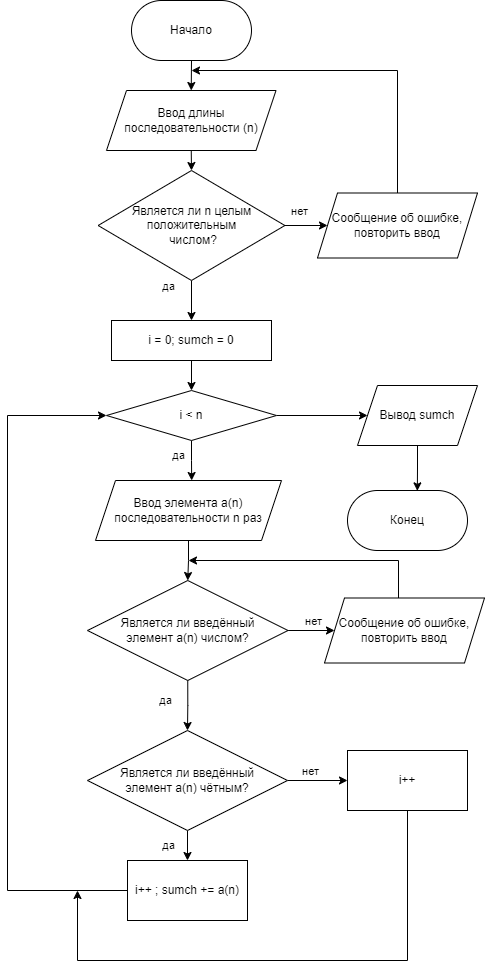

The diagram above was exported from draw.io. Its source (the exported page's mxGraphModel, read from the mxfile embedded in the PNG):
<mxGraphModel dx="1393" dy="766" grid="1" gridSize="10" guides="1" tooltips="1" connect="1" arrows="1" fold="1" page="1" pageScale="1" pageWidth="827" pageHeight="1169" math="0" shadow="0">
  <root>
    <mxCell id="0" />
    <mxCell id="1" parent="0" />
    <mxCell id="I1AMlEwsm6dCjHrbGLx8-3" style="edgeStyle=orthogonalEdgeStyle;rounded=0;orthogonalLoop=1;jettySize=auto;html=1;exitX=0.5;exitY=1;exitDx=0;exitDy=0;entryX=0.5;entryY=0;entryDx=0;entryDy=0;" edge="1" parent="1" source="I1AMlEwsm6dCjHrbGLx8-1" target="I1AMlEwsm6dCjHrbGLx8-2">
      <mxGeometry relative="1" as="geometry" />
    </mxCell>
    <mxCell id="I1AMlEwsm6dCjHrbGLx8-1" value="Начало" style="rounded=1;whiteSpace=wrap;html=1;arcSize=50;" vertex="1" parent="1">
      <mxGeometry x="354" y="80" width="120" height="60" as="geometry" />
    </mxCell>
    <mxCell id="I1AMlEwsm6dCjHrbGLx8-6" style="edgeStyle=orthogonalEdgeStyle;rounded=0;orthogonalLoop=1;jettySize=auto;html=1;exitX=0.5;exitY=1;exitDx=0;exitDy=0;entryX=0.5;entryY=0;entryDx=0;entryDy=0;" edge="1" parent="1" source="I1AMlEwsm6dCjHrbGLx8-2" target="I1AMlEwsm6dCjHrbGLx8-5">
      <mxGeometry relative="1" as="geometry" />
    </mxCell>
    <mxCell id="I1AMlEwsm6dCjHrbGLx8-2" value="Ввод длины последовательности (n)" style="shape=parallelogram;perimeter=parallelogramPerimeter;whiteSpace=wrap;html=1;fixedSize=1;" vertex="1" parent="1">
      <mxGeometry x="329" y="170" width="169.5" height="60" as="geometry" />
    </mxCell>
    <mxCell id="I1AMlEwsm6dCjHrbGLx8-8" style="edgeStyle=orthogonalEdgeStyle;rounded=0;orthogonalLoop=1;jettySize=auto;html=1;exitX=1;exitY=0.5;exitDx=0;exitDy=0;entryX=0;entryY=0.5;entryDx=0;entryDy=0;" edge="1" parent="1" source="I1AMlEwsm6dCjHrbGLx8-5" target="I1AMlEwsm6dCjHrbGLx8-7">
      <mxGeometry relative="1" as="geometry" />
    </mxCell>
    <mxCell id="I1AMlEwsm6dCjHrbGLx8-11" value="нет" style="edgeLabel;html=1;align=center;verticalAlign=middle;resizable=0;points=[];" vertex="1" connectable="0" parent="I1AMlEwsm6dCjHrbGLx8-8">
      <mxGeometry x="-0.3646" y="1" relative="1" as="geometry">
        <mxPoint x="-4" y="-14" as="offset" />
      </mxGeometry>
    </mxCell>
    <mxCell id="I1AMlEwsm6dCjHrbGLx8-26" style="edgeStyle=orthogonalEdgeStyle;rounded=0;orthogonalLoop=1;jettySize=auto;html=1;exitX=0.5;exitY=1;exitDx=0;exitDy=0;entryX=0.5;entryY=0;entryDx=0;entryDy=0;" edge="1" parent="1" source="I1AMlEwsm6dCjHrbGLx8-5" target="I1AMlEwsm6dCjHrbGLx8-25">
      <mxGeometry relative="1" as="geometry" />
    </mxCell>
    <mxCell id="I1AMlEwsm6dCjHrbGLx8-27" value="да" style="edgeLabel;html=1;align=center;verticalAlign=middle;resizable=0;points=[];" vertex="1" connectable="0" parent="I1AMlEwsm6dCjHrbGLx8-26">
      <mxGeometry x="-0.0608" y="-1" relative="1" as="geometry">
        <mxPoint x="-23" y="-13" as="offset" />
      </mxGeometry>
    </mxCell>
    <mxCell id="I1AMlEwsm6dCjHrbGLx8-5" value="Является ли n целым положительным&lt;br&gt;&amp;nbsp;числом?" style="rhombus;whiteSpace=wrap;html=1;" vertex="1" parent="1">
      <mxGeometry x="320.63" y="250" width="186.75" height="110" as="geometry" />
    </mxCell>
    <mxCell id="I1AMlEwsm6dCjHrbGLx8-9" style="edgeStyle=orthogonalEdgeStyle;rounded=0;orthogonalLoop=1;jettySize=auto;html=1;exitX=0.5;exitY=0;exitDx=0;exitDy=0;" edge="1" parent="1" source="I1AMlEwsm6dCjHrbGLx8-7">
      <mxGeometry relative="1" as="geometry">
        <mxPoint x="414" y="150" as="targetPoint" />
        <mxPoint x="604" y="275" as="sourcePoint" />
        <Array as="points">
          <mxPoint x="620" y="150" />
        </Array>
      </mxGeometry>
    </mxCell>
    <mxCell id="I1AMlEwsm6dCjHrbGLx8-10" value="&lt;br&gt;" style="edgeLabel;html=1;align=center;verticalAlign=middle;resizable=0;points=[];" vertex="1" connectable="0" parent="I1AMlEwsm6dCjHrbGLx8-9">
      <mxGeometry x="-0.008" y="1" relative="1" as="geometry">
        <mxPoint as="offset" />
      </mxGeometry>
    </mxCell>
    <mxCell id="I1AMlEwsm6dCjHrbGLx8-7" value="Сообщение об ошибке, повторить ввод&lt;br&gt;" style="shape=parallelogram;perimeter=parallelogramPerimeter;whiteSpace=wrap;html=1;fixedSize=1;" vertex="1" parent="1">
      <mxGeometry x="540" y="272.5" width="160" height="65" as="geometry" />
    </mxCell>
    <mxCell id="I1AMlEwsm6dCjHrbGLx8-16" style="edgeStyle=orthogonalEdgeStyle;rounded=0;orthogonalLoop=1;jettySize=auto;html=1;exitX=0.5;exitY=1;exitDx=0;exitDy=0;entryX=0.5;entryY=0;entryDx=0;entryDy=0;" edge="1" parent="1" source="I1AMlEwsm6dCjHrbGLx8-12" target="I1AMlEwsm6dCjHrbGLx8-15">
      <mxGeometry relative="1" as="geometry" />
    </mxCell>
    <mxCell id="I1AMlEwsm6dCjHrbGLx8-12" value="Ввод элемента a(n) последовательности n раз" style="shape=parallelogram;perimeter=parallelogramPerimeter;whiteSpace=wrap;html=1;fixedSize=1;" vertex="1" parent="1">
      <mxGeometry x="318" y="560" width="186" height="60" as="geometry" />
    </mxCell>
    <mxCell id="I1AMlEwsm6dCjHrbGLx8-18" style="edgeStyle=orthogonalEdgeStyle;rounded=0;orthogonalLoop=1;jettySize=auto;html=1;exitX=1;exitY=0.5;exitDx=0;exitDy=0;entryX=0;entryY=0.5;entryDx=0;entryDy=0;" edge="1" parent="1" source="I1AMlEwsm6dCjHrbGLx8-15" target="I1AMlEwsm6dCjHrbGLx8-17">
      <mxGeometry relative="1" as="geometry" />
    </mxCell>
    <mxCell id="I1AMlEwsm6dCjHrbGLx8-20" value="нет" style="edgeLabel;html=1;align=center;verticalAlign=middle;resizable=0;points=[];" vertex="1" connectable="0" parent="I1AMlEwsm6dCjHrbGLx8-18">
      <mxGeometry x="0.1782" y="-2" relative="1" as="geometry">
        <mxPoint y="-12" as="offset" />
      </mxGeometry>
    </mxCell>
    <mxCell id="I1AMlEwsm6dCjHrbGLx8-23" style="edgeStyle=orthogonalEdgeStyle;rounded=0;orthogonalLoop=1;jettySize=auto;html=1;exitX=0.5;exitY=1;exitDx=0;exitDy=0;entryX=0.5;entryY=0;entryDx=0;entryDy=0;" edge="1" parent="1" source="I1AMlEwsm6dCjHrbGLx8-15">
      <mxGeometry relative="1" as="geometry">
        <mxPoint x="410" y="810" as="targetPoint" />
      </mxGeometry>
    </mxCell>
    <mxCell id="I1AMlEwsm6dCjHrbGLx8-24" value="да" style="edgeLabel;html=1;align=center;verticalAlign=middle;resizable=0;points=[];" vertex="1" connectable="0" parent="I1AMlEwsm6dCjHrbGLx8-23">
      <mxGeometry x="-0.2138" relative="1" as="geometry">
        <mxPoint x="-23" as="offset" />
      </mxGeometry>
    </mxCell>
    <mxCell id="I1AMlEwsm6dCjHrbGLx8-15" value="Является ли введённый &lt;br&gt;элемент a(n) числом?" style="rhombus;whiteSpace=wrap;html=1;" vertex="1" parent="1">
      <mxGeometry x="310" y="660" width="200.5" height="100" as="geometry" />
    </mxCell>
    <mxCell id="I1AMlEwsm6dCjHrbGLx8-19" style="edgeStyle=orthogonalEdgeStyle;rounded=0;orthogonalLoop=1;jettySize=auto;html=1;exitX=0.5;exitY=0;exitDx=0;exitDy=0;" edge="1" parent="1">
      <mxGeometry relative="1" as="geometry">
        <mxPoint x="411" y="640" as="targetPoint" />
        <mxPoint x="621" y="677.5" as="sourcePoint" />
        <Array as="points">
          <mxPoint x="621" y="640" />
        </Array>
      </mxGeometry>
    </mxCell>
    <mxCell id="I1AMlEwsm6dCjHrbGLx8-17" value="Сообщение об ошибке, повторить ввод&lt;br&gt;" style="shape=parallelogram;perimeter=parallelogramPerimeter;whiteSpace=wrap;html=1;fixedSize=1;" vertex="1" parent="1">
      <mxGeometry x="547" y="677.5" width="160" height="65" as="geometry" />
    </mxCell>
    <mxCell id="I1AMlEwsm6dCjHrbGLx8-29" style="edgeStyle=orthogonalEdgeStyle;rounded=0;orthogonalLoop=1;jettySize=auto;html=1;exitX=0.5;exitY=1;exitDx=0;exitDy=0;entryX=0.5;entryY=0;entryDx=0;entryDy=0;" edge="1" parent="1" source="I1AMlEwsm6dCjHrbGLx8-25" target="I1AMlEwsm6dCjHrbGLx8-28">
      <mxGeometry relative="1" as="geometry" />
    </mxCell>
    <mxCell id="I1AMlEwsm6dCjHrbGLx8-25" value="i = 0; sumch = 0" style="rounded=0;whiteSpace=wrap;html=1;" vertex="1" parent="1">
      <mxGeometry x="334" y="400" width="160" height="40" as="geometry" />
    </mxCell>
    <mxCell id="I1AMlEwsm6dCjHrbGLx8-30" style="edgeStyle=orthogonalEdgeStyle;rounded=0;orthogonalLoop=1;jettySize=auto;html=1;exitX=0.5;exitY=1;exitDx=0;exitDy=0;" edge="1" parent="1" source="I1AMlEwsm6dCjHrbGLx8-28">
      <mxGeometry relative="1" as="geometry">
        <mxPoint x="414.1724137931035" y="560" as="targetPoint" />
      </mxGeometry>
    </mxCell>
    <mxCell id="I1AMlEwsm6dCjHrbGLx8-31" value="да" style="edgeLabel;html=1;align=center;verticalAlign=middle;resizable=0;points=[];" vertex="1" connectable="0" parent="I1AMlEwsm6dCjHrbGLx8-30">
      <mxGeometry x="-0.3087" y="-1" relative="1" as="geometry">
        <mxPoint x="-13" as="offset" />
      </mxGeometry>
    </mxCell>
    <mxCell id="I1AMlEwsm6dCjHrbGLx8-42" style="edgeStyle=orthogonalEdgeStyle;rounded=0;orthogonalLoop=1;jettySize=auto;html=1;exitX=1;exitY=0.5;exitDx=0;exitDy=0;entryX=0;entryY=0.5;entryDx=0;entryDy=0;" edge="1" parent="1" source="I1AMlEwsm6dCjHrbGLx8-28" target="I1AMlEwsm6dCjHrbGLx8-41">
      <mxGeometry relative="1" as="geometry" />
    </mxCell>
    <mxCell id="I1AMlEwsm6dCjHrbGLx8-28" value="i &amp;lt; n" style="rhombus;whiteSpace=wrap;html=1;" vertex="1" parent="1">
      <mxGeometry x="329" y="470" width="170" height="50" as="geometry" />
    </mxCell>
    <mxCell id="I1AMlEwsm6dCjHrbGLx8-39" style="edgeStyle=orthogonalEdgeStyle;rounded=0;orthogonalLoop=1;jettySize=auto;html=1;exitX=0.5;exitY=1;exitDx=0;exitDy=0;entryX=0.5;entryY=0;entryDx=0;entryDy=0;" edge="1" parent="1" source="I1AMlEwsm6dCjHrbGLx8-32" target="I1AMlEwsm6dCjHrbGLx8-37">
      <mxGeometry relative="1" as="geometry" />
    </mxCell>
    <mxCell id="I1AMlEwsm6dCjHrbGLx8-40" value="да" style="edgeLabel;html=1;align=center;verticalAlign=middle;resizable=0;points=[];" vertex="1" connectable="0" parent="I1AMlEwsm6dCjHrbGLx8-39">
      <mxGeometry x="-0.0889" relative="1" as="geometry">
        <mxPoint x="-20" as="offset" />
      </mxGeometry>
    </mxCell>
    <mxCell id="I1AMlEwsm6dCjHrbGLx8-46" style="edgeStyle=orthogonalEdgeStyle;rounded=0;orthogonalLoop=1;jettySize=auto;html=1;exitX=1;exitY=0.5;exitDx=0;exitDy=0;entryX=0;entryY=0.5;entryDx=0;entryDy=0;" edge="1" parent="1" source="I1AMlEwsm6dCjHrbGLx8-32" target="I1AMlEwsm6dCjHrbGLx8-45">
      <mxGeometry relative="1" as="geometry" />
    </mxCell>
    <mxCell id="I1AMlEwsm6dCjHrbGLx8-47" value="нет" style="edgeLabel;html=1;align=center;verticalAlign=middle;resizable=0;points=[];" vertex="1" connectable="0" parent="I1AMlEwsm6dCjHrbGLx8-46">
      <mxGeometry x="-0.2667" y="1" relative="1" as="geometry">
        <mxPoint y="-9" as="offset" />
      </mxGeometry>
    </mxCell>
    <mxCell id="I1AMlEwsm6dCjHrbGLx8-32" value="Является ли введённый &lt;br&gt;элемент a(n) чётным?" style="rhombus;whiteSpace=wrap;html=1;" vertex="1" parent="1">
      <mxGeometry x="310" y="810" width="200" height="100" as="geometry" />
    </mxCell>
    <mxCell id="I1AMlEwsm6dCjHrbGLx8-38" style="edgeStyle=orthogonalEdgeStyle;rounded=0;orthogonalLoop=1;jettySize=auto;html=1;exitX=0;exitY=0.5;exitDx=0;exitDy=0;entryX=0;entryY=0.5;entryDx=0;entryDy=0;" edge="1" parent="1" source="I1AMlEwsm6dCjHrbGLx8-37" target="I1AMlEwsm6dCjHrbGLx8-28">
      <mxGeometry relative="1" as="geometry">
        <Array as="points">
          <mxPoint x="230" y="970" />
          <mxPoint x="230" y="495" />
        </Array>
      </mxGeometry>
    </mxCell>
    <mxCell id="I1AMlEwsm6dCjHrbGLx8-37" value="i++ ; sumch += a(n)" style="rounded=0;whiteSpace=wrap;html=1;" vertex="1" parent="1">
      <mxGeometry x="350" y="940" width="120" height="60" as="geometry" />
    </mxCell>
    <mxCell id="I1AMlEwsm6dCjHrbGLx8-41" value="Вывод sumch&lt;br&gt;" style="shape=parallelogram;perimeter=parallelogramPerimeter;whiteSpace=wrap;html=1;fixedSize=1;" vertex="1" parent="1">
      <mxGeometry x="580" y="465" width="120" height="60" as="geometry" />
    </mxCell>
    <mxCell id="I1AMlEwsm6dCjHrbGLx8-43" value="Конец" style="rounded=1;whiteSpace=wrap;html=1;arcSize=50;" vertex="1" parent="1">
      <mxGeometry x="570" y="570" width="120" height="60" as="geometry" />
    </mxCell>
    <mxCell id="I1AMlEwsm6dCjHrbGLx8-48" style="edgeStyle=orthogonalEdgeStyle;rounded=0;orthogonalLoop=1;jettySize=auto;html=1;exitX=0.5;exitY=1;exitDx=0;exitDy=0;" edge="1" parent="1" source="I1AMlEwsm6dCjHrbGLx8-45">
      <mxGeometry relative="1" as="geometry">
        <mxPoint x="300" y="970" as="targetPoint" />
        <Array as="points">
          <mxPoint x="630" y="1040" />
          <mxPoint x="300" y="1040" />
        </Array>
      </mxGeometry>
    </mxCell>
    <mxCell id="I1AMlEwsm6dCjHrbGLx8-45" value="i++" style="rounded=0;whiteSpace=wrap;html=1;" vertex="1" parent="1">
      <mxGeometry x="570" y="830" width="120" height="60" as="geometry" />
    </mxCell>
    <mxCell id="I1AMlEwsm6dCjHrbGLx8-49" style="edgeStyle=orthogonalEdgeStyle;rounded=0;orthogonalLoop=1;jettySize=auto;html=1;exitX=0.5;exitY=1;exitDx=0;exitDy=0;entryX=0.582;entryY=0.006;entryDx=0;entryDy=0;entryPerimeter=0;" edge="1" parent="1" source="I1AMlEwsm6dCjHrbGLx8-41" target="I1AMlEwsm6dCjHrbGLx8-43">
      <mxGeometry relative="1" as="geometry" />
    </mxCell>
  </root>
</mxGraphModel>